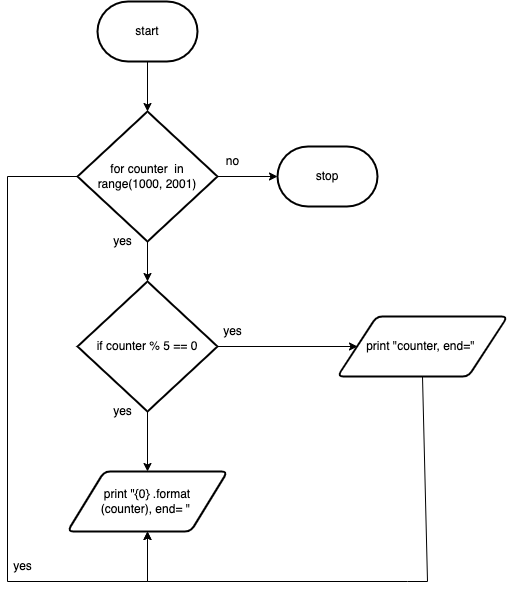

The diagram above was exported from draw.io. Its source (the exported page's mxGraphModel, read from the mxfile embedded in the PNG):
<mxGraphModel dx="827" dy="707" grid="1" gridSize="10" guides="1" tooltips="1" connect="1" arrows="1" fold="1" page="1" pageScale="1" pageWidth="850" pageHeight="1100" math="0" shadow="0">
  <root>
    <mxCell id="0" />
    <mxCell id="1" parent="0" />
    <mxCell id="2" style="edgeStyle=none;rounded=0;html=1;exitX=0.5;exitY=1;exitDx=0;exitDy=0;exitPerimeter=0;entryX=0.5;entryY=0;entryDx=0;entryDy=0;entryPerimeter=0;" edge="1" parent="1" source="3" target="7">
      <mxGeometry relative="1" as="geometry" />
    </mxCell>
    <mxCell id="3" value="start" style="strokeWidth=2;html=1;shape=mxgraph.flowchart.terminator;whiteSpace=wrap;" vertex="1" parent="1">
      <mxGeometry x="190" y="30" width="100" height="60" as="geometry" />
    </mxCell>
    <mxCell id="4" style="edgeStyle=none;html=1;exitX=1;exitY=0.5;exitDx=0;exitDy=0;exitPerimeter=0;" edge="1" parent="1" source="7" target="8">
      <mxGeometry relative="1" as="geometry" />
    </mxCell>
    <mxCell id="5" style="edgeStyle=none;html=1;exitX=0;exitY=0.5;exitDx=0;exitDy=0;exitPerimeter=0;entryX=0.5;entryY=1;entryDx=0;entryDy=0;rounded=0;" edge="1" parent="1" source="7" target="14">
      <mxGeometry relative="1" as="geometry">
        <Array as="points">
          <mxPoint x="100" y="205" />
          <mxPoint x="100" y="610" />
          <mxPoint x="240" y="610" />
        </Array>
      </mxGeometry>
    </mxCell>
    <mxCell id="6" style="edgeStyle=none;rounded=0;html=1;exitX=0.5;exitY=1;exitDx=0;exitDy=0;exitPerimeter=0;" edge="1" parent="1" source="7" target="11">
      <mxGeometry relative="1" as="geometry" />
    </mxCell>
    <mxCell id="7" value="for counter&amp;nbsp; in range(1000, 2001)" style="strokeWidth=2;html=1;shape=mxgraph.flowchart.decision;whiteSpace=wrap;" vertex="1" parent="1">
      <mxGeometry x="170" y="140" width="140" height="130" as="geometry" />
    </mxCell>
    <mxCell id="8" value="stop" style="strokeWidth=2;html=1;shape=mxgraph.flowchart.terminator;whiteSpace=wrap;" vertex="1" parent="1">
      <mxGeometry x="370" y="175" width="100" height="60" as="geometry" />
    </mxCell>
    <mxCell id="9" style="edgeStyle=none;html=1;exitX=1;exitY=0.5;exitDx=0;exitDy=0;exitPerimeter=0;" edge="1" parent="1" source="11">
      <mxGeometry relative="1" as="geometry">
        <mxPoint x="450" y="375" as="targetPoint" />
      </mxGeometry>
    </mxCell>
    <mxCell id="10" style="edgeStyle=none;html=1;exitX=0.5;exitY=1;exitDx=0;exitDy=0;exitPerimeter=0;" edge="1" parent="1" source="11" target="14">
      <mxGeometry relative="1" as="geometry" />
    </mxCell>
    <mxCell id="11" value="if counter % 5 == 0" style="strokeWidth=2;html=1;shape=mxgraph.flowchart.decision;whiteSpace=wrap;" vertex="1" parent="1">
      <mxGeometry x="170" y="310" width="140" height="130" as="geometry" />
    </mxCell>
    <mxCell id="12" style="edgeStyle=none;rounded=0;html=1;exitX=0.5;exitY=1;exitDx=0;exitDy=0;entryX=0.5;entryY=1;entryDx=0;entryDy=0;" edge="1" parent="1" source="13" target="14">
      <mxGeometry relative="1" as="geometry">
        <Array as="points">
          <mxPoint x="520" y="610" />
          <mxPoint x="500" y="610" />
          <mxPoint x="240" y="610" />
        </Array>
      </mxGeometry>
    </mxCell>
    <mxCell id="13" value="print &quot;counter, end=&quot;&amp;nbsp;" style="shape=parallelogram;html=1;strokeWidth=2;perimeter=parallelogramPerimeter;whiteSpace=wrap;rounded=1;arcSize=12;size=0.23;" vertex="1" parent="1">
      <mxGeometry x="430" y="345" width="170" height="60" as="geometry" />
    </mxCell>
    <mxCell id="14" value="print &quot;{0} .format&lt;br&gt;(counter), end= &quot;&amp;nbsp;" style="shape=parallelogram;html=1;strokeWidth=2;perimeter=parallelogramPerimeter;whiteSpace=wrap;rounded=1;arcSize=12;size=0.23;" vertex="1" parent="1">
      <mxGeometry x="160" y="500" width="160" height="60" as="geometry" />
    </mxCell>
    <mxCell id="15" value="yes" style="text;html=1;resizable=0;autosize=1;align=center;verticalAlign=middle;points=[];fillColor=none;strokeColor=none;rounded=0;" vertex="1" parent="1">
      <mxGeometry x="200" y="260" width="30" height="20" as="geometry" />
    </mxCell>
    <mxCell id="16" value="no" style="text;html=1;resizable=0;autosize=1;align=center;verticalAlign=middle;points=[];fillColor=none;strokeColor=none;rounded=0;" vertex="1" parent="1">
      <mxGeometry x="310" y="180" width="30" height="20" as="geometry" />
    </mxCell>
    <mxCell id="17" value="yes" style="text;html=1;resizable=0;autosize=1;align=center;verticalAlign=middle;points=[];fillColor=none;strokeColor=none;rounded=0;" vertex="1" parent="1">
      <mxGeometry x="310" y="350" width="30" height="20" as="geometry" />
    </mxCell>
    <mxCell id="18" value="yes" style="text;html=1;resizable=0;autosize=1;align=center;verticalAlign=middle;points=[];fillColor=none;strokeColor=none;rounded=0;" vertex="1" parent="1">
      <mxGeometry x="200" y="430" width="30" height="20" as="geometry" />
    </mxCell>
    <mxCell id="19" value="yes" style="text;html=1;resizable=0;autosize=1;align=center;verticalAlign=middle;points=[];fillColor=none;strokeColor=none;rounded=0;" vertex="1" parent="1">
      <mxGeometry x="100" y="585" width="30" height="20" as="geometry" />
    </mxCell>
  </root>
</mxGraphModel>